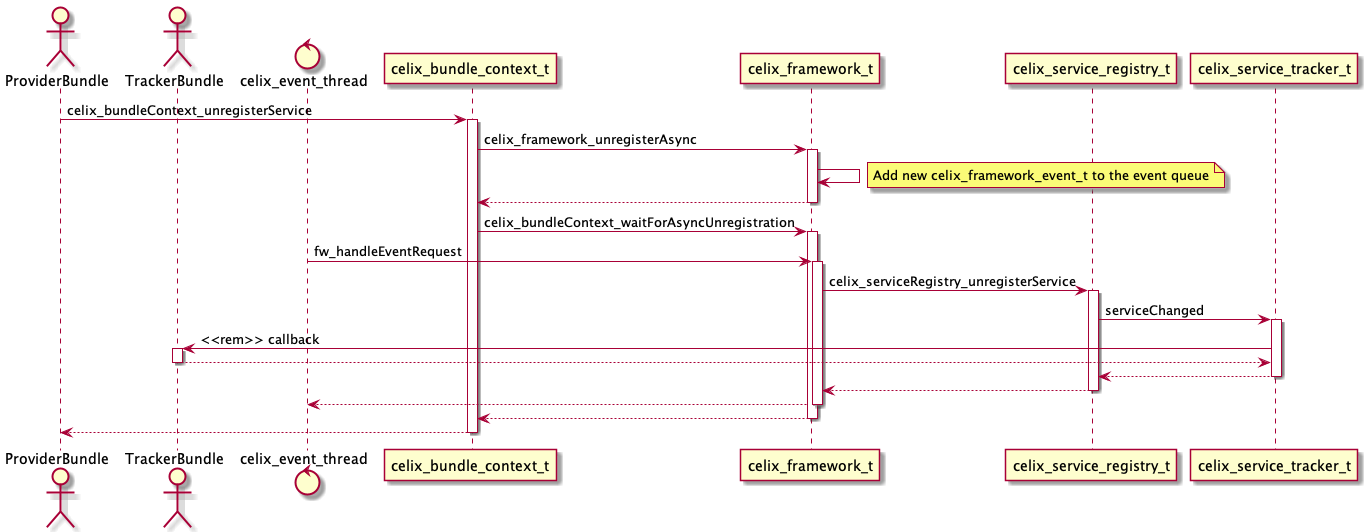

The diagram above was rendered by PlantUML. Its source (embedded in the PNG):
@startuml
actor ProviderBundle
actor TrackerBundle
control celix_event_thread

ProviderBundle -> celix_bundle_context_t ++: celix_bundleContext_unregisterService
celix_bundle_context_t -> celix_framework_t ++: celix_framework_unregisterAsync
celix_framework_t -> celix_framework_t
note right: Add new celix_framework_event_t to the event queue
return

celix_bundle_context_t -> celix_framework_t ++: celix_bundleContext_waitForAsyncUnregistration

celix_event_thread -> celix_framework_t ++ : fw_handleEventRequest
celix_framework_t -> celix_service_registry_t ++ : celix_serviceRegistry_unregisterService
celix_service_registry_t -> celix_service_tracker_t ++ : serviceChanged
celix_service_tracker_t -> TrackerBundle ++ : <<rem>> callback
return
return
return
return
return
return

@enduml